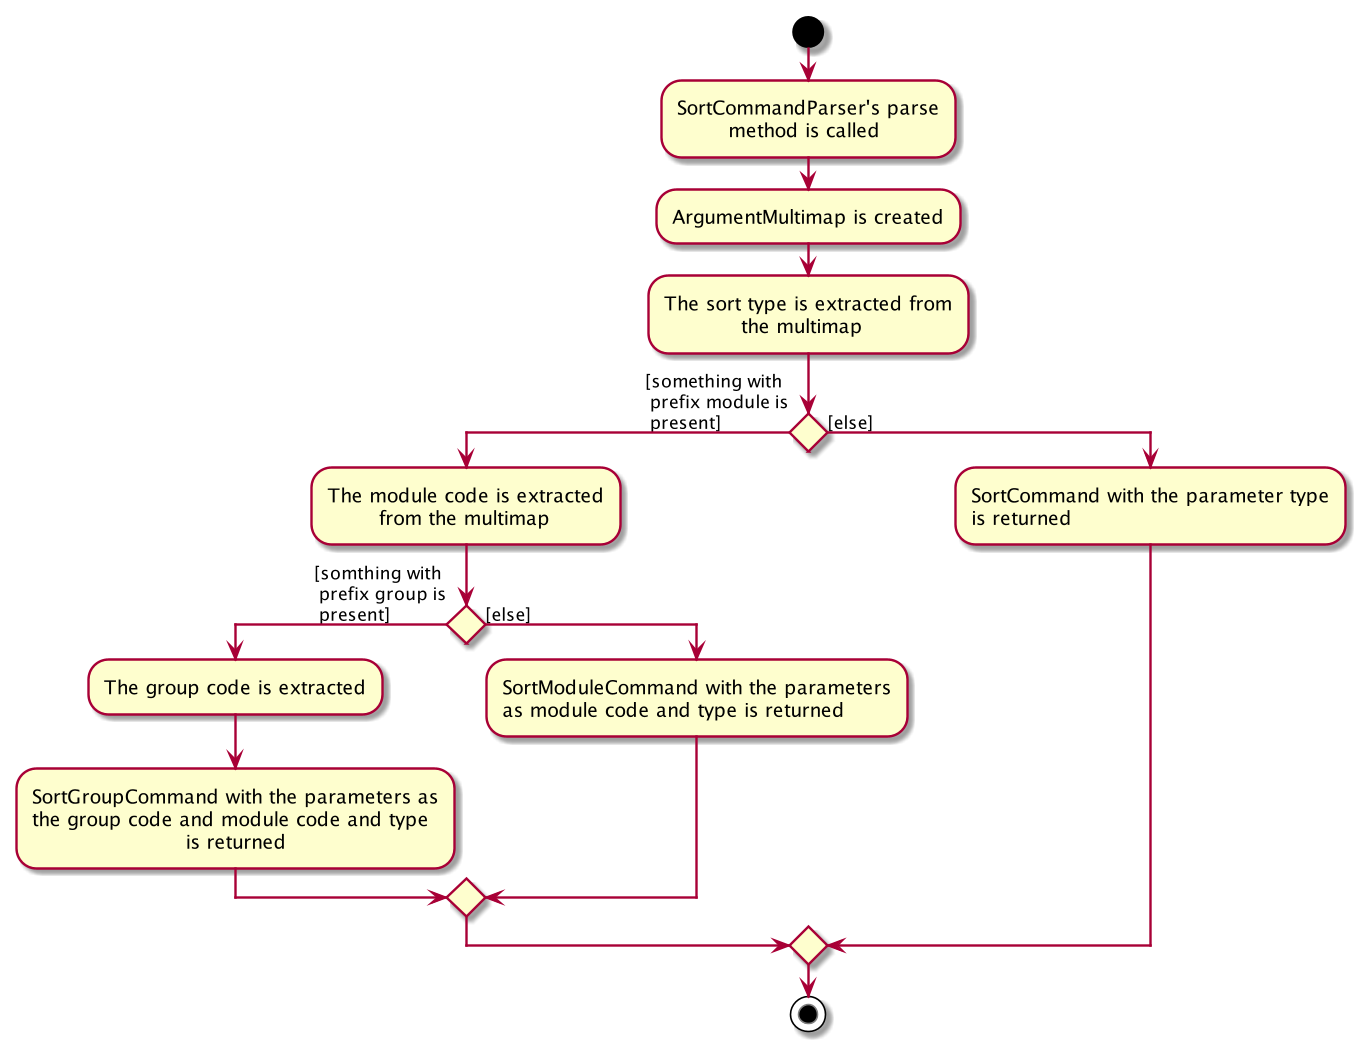

The diagram above was rendered by PlantUML. Its source (embedded in the PNG):
@startuml
start
:SortCommandParser's parse
        method is called;

:ArgumentMultimap is created;

:The sort type is extracted from
            the multimap;

if() then ([something with\n prefix module is\n present])
    :The module code is extracted
            from the multimap;

if() then ([somthing with\n prefix group is\n present])
    :The group code is extracted;
    :SortGroupCommand with the parameters as
    the group code and module code and type
                            is returned;

else ([else])
    :SortModuleCommand with the parameters
    as module code and type is returned;

endif

else ([else])
    :SortCommand with the parameter type
    is returned;

endif

stop
@enduml